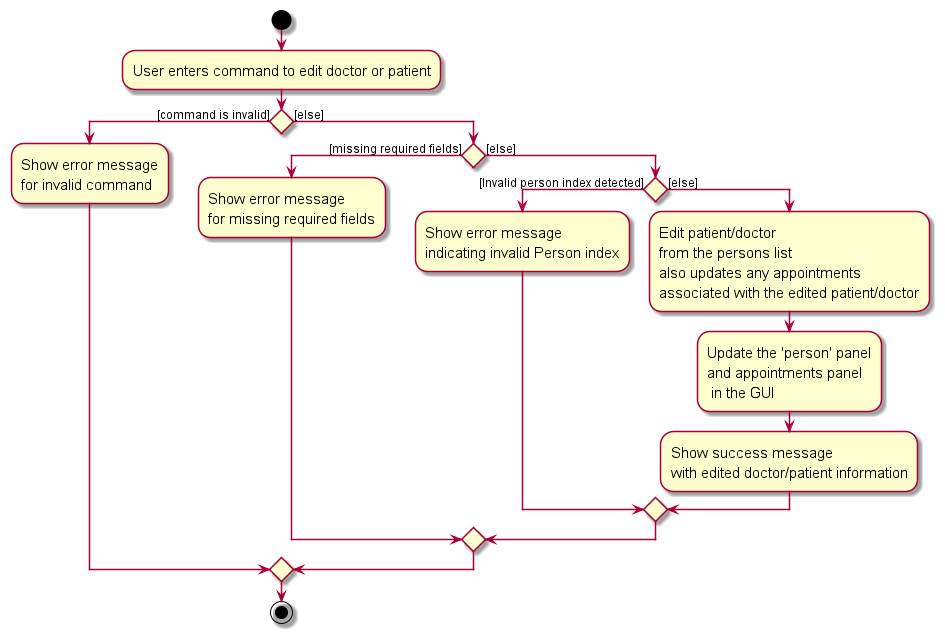

The diagram above was rendered by PlantUML. Its source (embedded in the PNG):
@startuml
skin rose
skinparam ActivityFontSize 15
skinparam ArrowFontSize 12

start
:User enters command to edit doctor or patient;

if () then ([command is invalid])
    :Show error message\nfor invalid command;
else ([else])
    if () then ([missing required fields])
        :Show error message\nfor missing required fields;
    else ([else])
        if () then ([Invalid person index detected])
            :Show error message\nindicating invalid Person index;
            else ([else])
                 :Edit patient/doctor\nfrom the persons list\nalso updates any appointments\nassociated with the edited patient/doctor;
                 :Update the 'person' panel\nand appointments panel\n in the GUI;
                 :Show success message\nwith edited doctor/patient information;
        endif;
    endif
endif

stop
@enduml